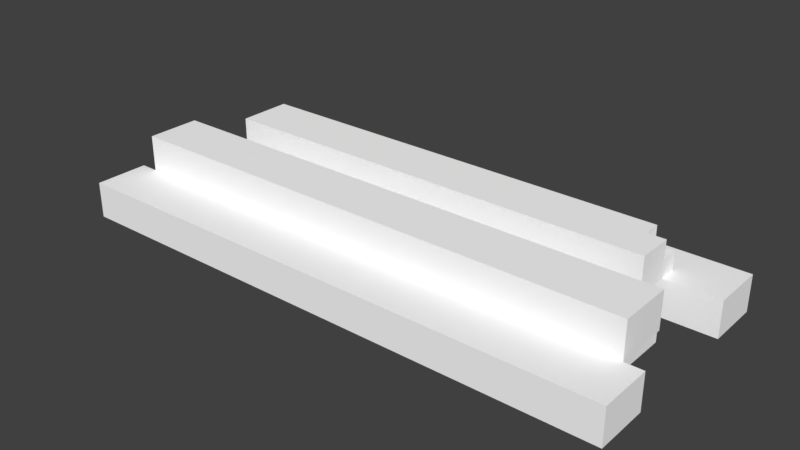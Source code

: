 # Source: Forest_Tree_Trunk.blend  (saved by Blender 2.79.0; exported with 4.5.12 LTS)
import bpy
from mathutils import Matrix  # noqa: F401  (used for matrix-valued properties, if any)

bpy.ops.wm.read_factory_settings(use_empty=True)
scene = bpy.context.scene
scene.name = 'Scene'

# ---- collections
col_collection_1 = bpy.data.collections.new('Collection 1'); scene.collection.children.link(col_collection_1)

# ---- materials (node trees are filled in below, after node groups)
mat_palette_034 = bpy.data.materials.new('palette.034')
mat_palette_034.alpha_threshold = 0.0
mat_palette_034.use_transparent_shadow = False
mat_palette_034.diffuse_color = (1.0, 1.0, 1.0, 1.0)
mat_palette_034.specular_color = (0.0, 0.0, 0.0)
mat_palette_034.roughness = 0.5
mat_palette_034.specular_intensity = 1.0

# ---- material node trees

# ---- world
world_world = bpy.data.worlds.new('World'); scene.world = world_world
world_world.color = (0.05088, 0.05088, 0.05088)
world_world.use_sun_shadow = False
world_world.sun_shadow_jitter_overblur = 0.0
world_world.cycles.sampling_method = 'MANUAL'

# ---- meshes
me_tronco_01 = bpy.data.meshes.new('Tronco_01')
me_tronco_01.from_pydata([(-16.26, -0.9503, 6.833), (-16.26, -1.95, 3.833), (-16.26, -1.95, 6.833), (-16.26, -0.9503, 3.833), (-16.26, 0.04971, 6.833), (-16.26, 0.04971, 3.833), (-15.26, -0.9503, -3.167), (-15.26, -1.95, -6.167), (-15.26, -1.95, -3.167), (-15.26, -0.9503, -6.167), (-15.26, 0.04971, -3.167), (-15.26, 0.04971, -6.167), (-15.26, 1.05, 3.833), (-15.26, 0.04971, 0.8333), (-15.26, 0.04971, 3.833), (-15.26, 1.05, 0.8333), (-15.26, 2.05, 3.833), (-15.26, 2.05, 0.8333), (-14.26, -0.9503, 1.833), (-14.26, -1.95, -1.167), (-14.26, -1.95, 1.833), (-14.26, -0.9503, -1.167), (-14.26, 0.04971, 1.833), (-14.26, 0.04971, 0.8333), (-14.26, 0.04971, -1.167), (-13.26, 1.05, -1.167), (-13.26, 0.04971, -3.167), (-13.26, 0.04971, -1.167), (-13.26, 0.04971, -4.167), (-13.26, 1.05, -4.167), (-13.26, 2.05, -1.167), (-13.26, 2.05, -4.167), (10.74, 1.05, -3.167), (10.74, 1.05, -4.167), (10.74, 2.05, -3.167), (10.74, 2.05, -4.167), (11.74, 0.04971, -1.167), (11.74, 0.04971, -3.167), (11.74, 1.05, -1.167), (11.74, 0.04971, -4.167), (11.74, 1.05, -2.167), (11.74, 1.05, -3.167), (11.74, 1.05, -4.167), (11.74, 2.05, -1.167), (11.74, 2.05, -2.167), (11.74, 2.05, -3.167), (12.74, -1.95, 1.833), (12.74, -1.95, -1.167), (12.74, -0.9503, 1.833), (12.74, -0.9503, -1.167), (12.74, 0.04971, 1.833), (12.74, 0.04971, 0.8333), (12.74, 0.04971, -1.167), (13.74, 0.04971, 3.833), (13.74, 0.04971, 0.8333), (13.74, 1.05, 3.833), (13.74, 1.05, 0.8333), (13.74, 2.05, 3.833), (13.74, 2.05, 0.8333), (14.74, -1.95, 6.833), (14.74, -1.95, 3.833), (14.74, -0.9503, 6.833), (14.74, -0.9503, 3.833), (14.74, -1.95, -3.167), (14.74, -1.95, -6.167), (14.74, -0.9503, -3.167), (14.74, -0.9503, -6.167), (14.74, 0.04971, 6.833), (14.74, 0.04971, 3.833), (14.74, 0.04971, -3.167), (14.74, 0.04971, -6.167), (-15.26, -0.9503, 6.833), (-16.26, -0.9503, 6.833), (-16.26, -1.95, 6.833), (-16.26, 0.04971, 6.833), (-15.26, 0.04971, 6.833), (-8.257, -0.9503, 6.833), (-8.257, 0.04971, 6.833), (-3.257, -0.9503, 6.833), (-3.257, 0.04971, 6.833), (-2.257, -0.9503, 6.833), (-2.257, 0.04971, 6.833), (7.743, -0.9503, 6.833), (7.743, 0.04971, 6.833), (9.743, -0.9503, 6.833), (9.743, 0.04971, 6.833), (14.74, -1.95, 6.833), (14.74, -0.9503, 6.833), (14.74, 0.04971, 6.833), (0.7427, 1.05, 3.833), (-15.26, 1.05, 3.833), (-15.26, 0.04971, 3.833), (-15.26, 2.05, 3.833), (0.7427, 2.05, 3.833), (9.743, 1.05, 3.833), (9.743, 2.05, 3.833), (13.74, 0.04971, 3.833), (13.74, 1.05, 3.833), (13.74, 2.05, 3.833), (-8.257, -1.95, 1.833), (-14.26, -0.9503, 1.833), (-14.26, -1.95, 1.833), (-8.257, -0.9503, 1.833), (-14.26, 0.04971, 1.833), (7.743, -1.95, 1.833), (7.743, -0.9503, 1.833), (12.74, -1.95, 1.833), (12.74, -0.9503, 1.833), (12.74, 0.04971, 1.833), (-5.257, 1.05, -1.167), (-13.26, 1.05, -1.167), (-13.26, 0.04971, -1.167), (-13.26, 2.05, -1.167), (-5.257, 2.05, -1.167), (-1.257, 1.05, -1.167), (-1.257, 2.05, -1.167), (11.74, 0.04971, -1.167), (11.74, 1.05, -1.167), (11.74, 2.05, -1.167), (-13.26, 0.04971, -3.167), (-15.26, 0.04971, -3.167), (-15.26, -0.9503, -3.167), (-12.26, 0.04971, -3.167), (-6.257, -1.95, -3.167), (-15.26, -1.95, -3.167), (-6.257, -0.9503, -3.167), (10.74, -1.95, -3.167), (10.74, -0.9503, -3.167), (10.74, 0.04971, -3.167), (11.74, 0.04971, -3.167), (14.74, -1.95, -3.167), (14.74, -0.9503, -3.167), (14.74, 0.04971, -3.167), (-16.26, -0.9503, 3.833), (-16.26, 0.04971, 3.833), (-15.26, 0.04971, 3.833), (-16.26, -1.95, 3.833), (-12.26, -1.95, 3.833), (-12.26, -0.9503, 3.833), (-3.257, -1.95, 3.833), (-3.257, -0.9503, 3.833), (13.74, 0.04971, 3.833), (14.74, -1.95, 3.833), (14.74, -0.9503, 3.833), (14.74, 0.04971, 3.833), (-15.26, 0.04971, 0.8333), (-15.26, 1.05, 0.8333), (-14.26, 0.04971, 0.8333), (12.74, 0.04971, 0.8333), (13.74, 0.04971, 0.8333), (-15.26, 2.05, 0.8333), (13.74, 1.05, 0.8333), (13.74, 2.05, 0.8333), (-14.26, -0.9503, -1.167), (-14.26, 0.04971, -1.167), (-13.26, 0.04971, -1.167), (-14.26, -1.95, -1.167), (-3.257, -1.95, -1.167), (-3.257, -0.9503, -1.167), (0.7427, -1.95, -1.167), (0.7427, -0.9503, -1.167), (11.74, 0.04971, -1.167), (12.74, -1.95, -1.167), (12.74, -0.9503, -1.167), (12.74, 0.04971, -1.167), (10.74, 1.05, -3.167), (10.74, 2.05, -3.167), (11.74, 1.05, -3.167), (11.74, 2.05, -3.167), (-13.26, 0.04971, -4.167), (-13.26, 1.05, -4.167), (-11.26, 1.05, -4.167), (-13.26, 2.05, -4.167), (-11.26, 2.05, -4.167), (-9.257, 1.05, -4.167), (-9.257, 2.05, -4.167), (7.743, 1.05, -4.167), (7.743, 2.05, -4.167), (9.743, 1.05, -4.167), (9.743, 2.05, -4.167), (10.74, 1.05, -4.167), (10.74, 2.05, -4.167), (11.74, 0.04971, -4.167), (11.74, 1.05, -4.167), (-15.26, -1.95, -6.167), (-15.26, -0.9503, -6.167), (-13.26, -0.9503, -6.167), (-15.26, 0.04971, -6.167), (-13.26, 0.04971, -6.167), (-6.257, -0.9503, -6.167), (-6.257, 0.04971, -6.167), (7.743, -0.9503, -6.167), (7.743, 0.04971, -6.167), (13.74, -0.9503, -6.167), (13.74, 0.04971, -6.167), (14.74, -1.95, -6.167), (14.74, -0.9503, -6.167), (14.74, 0.04971, -6.167), (-15.26, -1.95, 5.833), (14.74, -1.95, 6.833), (-16.26, -1.95, 6.833), (13.74, -1.95, 5.833), (-15.26, -1.95, 4.833), (-12.26, -1.95, 4.833), (-3.257, -1.95, 4.833), (13.74, -1.95, 4.833), (-16.26, -1.95, 3.833), (-12.26, -1.95, 3.833), (-3.257, -1.95, 3.833), (14.74, -1.95, 3.833), (-13.26, -1.95, 0.8333), (-8.257, -1.95, 1.833), (-14.26, -1.95, 1.833), (-8.257, -1.95, 0.8333), (7.743, -1.95, 1.833), (7.743, -1.95, 0.8333), (12.74, -1.95, 1.833), (11.74, -1.95, 0.8333), (-13.26, -1.95, -0.1667), (-3.257, -1.95, -0.1667), (0.7427, -1.95, -0.1667), (11.74, -1.95, -0.1667), (-14.26, -1.95, -1.167), (-3.257, -1.95, -1.167), (0.7427, -1.95, -1.167), (12.74, -1.95, -1.167), (-14.26, -1.95, -4.167), (-6.257, -1.95, -3.167), (-15.26, -1.95, -3.167), (-6.257, -1.95, -4.167), (10.74, -1.95, -3.167), (10.74, -1.95, -4.167), (14.74, -1.95, -3.167), (13.74, -1.95, -4.167), (-14.26, -1.95, -5.167), (13.74, -1.95, -5.167), (-15.26, -1.95, -6.167), (14.74, -1.95, -6.167), (-14.26, 0.04971, 2.833), (13.74, 0.04971, 3.833), (-15.26, 0.04971, 3.833), (12.74, 0.04971, 2.833), (-14.26, 0.04971, 1.833), (12.74, 0.04971, 1.833), (-15.26, 0.04971, 0.8333), (-14.26, 0.04971, 0.8333), (12.74, 0.04971, 0.8333), (13.74, 0.04971, 0.8333), (-12.26, 0.04971, -2.167), (11.74, 0.04971, -1.167), (-13.26, 0.04971, -1.167), (10.74, 0.04971, -2.167), (-13.26, 0.04971, -3.167), (-12.26, 0.04971, -3.167), (10.74, 0.04971, -3.167), (11.74, 0.04971, -3.167), (-16.26, 0.04971, 6.833), (-15.26, 0.04971, 6.833), (-15.26, 0.04971, 5.833), (-8.257, 0.04971, 6.833), (-3.257, 0.04971, 6.833), (-8.257, 0.04971, 5.833), (-2.257, 0.04971, 6.833), (-3.257, 0.04971, 5.833), (7.743, 0.04971, 6.833), (-2.257, 0.04971, 5.833), (9.743, 0.04971, 6.833), (7.743, 0.04971, 5.833), (8.743, 0.04971, 5.833), (14.74, 0.04971, 6.833), (9.743, 0.04971, 5.833), (13.74, 0.04971, 5.833), (8.743, 0.04971, 4.833), (13.74, 0.04971, 4.833), (-16.26, 0.04971, 3.833), (-15.26, 0.04971, 3.833), (13.74, 0.04971, 3.833), (14.74, 0.04971, 3.833), (-14.26, 0.04971, 0.8333), (12.74, 0.04971, 0.8333), (-14.26, 0.04971, -1.167), (-13.26, 0.04971, -1.167), (11.74, 0.04971, -1.167), (12.74, 0.04971, -1.167), (-15.26, 0.04971, -3.167), (-13.26, 0.04971, -3.167), (-13.26, 0.04971, -4.167), (11.74, 0.04971, -3.167), (14.74, 0.04971, -3.167), (11.74, 0.04971, -4.167), (-13.26, 0.04971, -5.167), (-6.257, 0.04971, -5.167), (7.743, 0.04971, -5.167), (13.74, 0.04971, -5.167), (-15.26, 0.04971, -6.167), (-13.26, 0.04971, -6.167), (-6.257, 0.04971, -6.167), (7.743, 0.04971, -6.167), (13.74, 0.04971, -6.167), (14.74, 0.04971, -6.167), (10.74, 1.05, -3.167), (11.74, 1.05, -3.167), (10.74, 1.05, -4.167), (11.74, 1.05, -4.167), (-15.26, 2.05, 3.833), (0.7427, 2.05, 3.833), (-12.26, 2.05, 2.833), (-6.257, 2.05, 2.833), (-1.257, 2.05, 2.833), (9.743, 2.05, 3.833), (0.7427, 2.05, 2.833), (13.74, 2.05, 3.833), (9.743, 2.05, 2.833), (-12.26, 2.05, 1.833), (-6.257, 2.05, 1.833), (-1.257, 2.05, 1.833), (0.7427, 2.05, 1.833), (-15.26, 2.05, 0.8333), (13.74, 2.05, 0.8333), (-13.26, 2.05, -1.167), (-5.257, 2.05, -1.167), (-5.257, 2.05, -2.167), (-1.257, 2.05, -1.167), (11.74, 2.05, -1.167), (-1.257, 2.05, -2.167), (0.7427, 2.05, -2.167), (9.743, 2.05, -2.167), (11.74, 2.05, -2.167), (-11.26, 2.05, -3.167), (-9.257, 2.05, -3.167), (-1.257, 2.05, -3.167), (0.7427, 2.05, -3.167), (7.743, 2.05, -3.167), (9.743, 2.05, -3.167), (10.74, 2.05, -3.167), (11.74, 2.05, -3.167), (-13.26, 2.05, -4.167), (-11.26, 2.05, -4.167), (-9.257, 2.05, -4.167), (7.743, 2.05, -4.167), (9.743, 2.05, -4.167), (10.74, 2.05, -4.167)], [], [(0, 1, 2), (3, 1, 0), (4, 3, 0), (5, 3, 4), (6, 7, 8), (9, 7, 6), (10, 9, 6), (11, 9, 10), (12, 13, 14), (15, 13, 12), (16, 15, 12), (17, 15, 16), (18, 19, 20), (21, 19, 18), (22, 21, 18), (23, 21, 22), (24, 21, 23), (25, 26, 27), (25, 28, 26), (29, 28, 25), (30, 29, 25), (31, 29, 30), (32, 33, 34), (34, 33, 35), (36, 37, 38), (37, 39, 38), (38, 39, 40), (40, 39, 41), (41, 39, 42), (38, 40, 43), (40, 41, 44), (43, 40, 44), (44, 41, 45), (46, 47, 48), (48, 47, 49), (48, 49, 50), (50, 49, 51), (51, 49, 52), (53, 54, 55), (55, 54, 56), (55, 56, 57), (57, 56, 58), (59, 60, 61), (61, 60, 62), (63, 64, 65), (65, 64, 66), (61, 62, 67), (67, 62, 68), (65, 66, 69), (69, 66, 70), (71, 72, 73), (71, 74, 72), (75, 74, 71), (76, 71, 73), (76, 75, 71), (77, 75, 76), (78, 76, 73), (78, 77, 76), (79, 77, 78), (80, 78, 73), (80, 79, 78), (81, 79, 80), (82, 80, 73), (82, 81, 80), (83, 81, 82), (84, 82, 73), (84, 83, 82), (85, 83, 84), (86, 84, 73), (87, 85, 84), (87, 84, 86), (88, 85, 87), (89, 90, 91), (89, 92, 90), (93, 92, 89), (94, 89, 91), (94, 93, 89), (95, 93, 94), (96, 94, 91), (97, 95, 94), (97, 94, 96), (98, 95, 97), (99, 100, 101), (102, 103, 100), (102, 100, 99), (104, 102, 99), (105, 103, 102), (105, 102, 104), (106, 105, 104), (107, 103, 105), (107, 105, 106), (108, 103, 107), (109, 110, 111), (109, 112, 110), (113, 112, 109), (114, 109, 111), (114, 113, 109), (115, 113, 114), (116, 114, 111), (117, 115, 114), (117, 114, 116), (118, 115, 117), (119, 120, 121), (122, 119, 121), (123, 121, 124), (125, 122, 121), (125, 121, 123), (126, 125, 123), (127, 122, 125), (127, 125, 126), (128, 122, 127), (129, 128, 127), (130, 127, 126), (131, 129, 127), (131, 127, 130), (132, 129, 131), (133, 134, 135), (136, 133, 137), (133, 135, 138), (137, 133, 138), (137, 138, 139), (138, 135, 140), (139, 138, 140), (140, 135, 141), (139, 140, 142), (140, 141, 143), (142, 140, 143), (143, 141, 144), (145, 146, 147), (147, 146, 148), (148, 146, 149), (146, 150, 151), (149, 146, 151), (151, 150, 152), (153, 154, 155), (156, 153, 157), (153, 155, 158), (157, 153, 158), (157, 158, 159), (158, 155, 160), (159, 158, 160), (160, 155, 161), (159, 160, 162), (160, 161, 163), (162, 160, 163), (163, 161, 164), (165, 166, 167), (167, 166, 168), (169, 170, 171), (170, 172, 171), (171, 172, 173), (169, 171, 174), (171, 173, 174), (174, 173, 175), (169, 174, 176), (174, 175, 176), (176, 175, 177), (169, 176, 178), (176, 177, 178), (178, 177, 179), (169, 178, 180), (178, 179, 180), (180, 179, 181), (169, 180, 182), (182, 180, 183), (184, 185, 186), (185, 187, 186), (186, 187, 188), (184, 186, 189), (186, 188, 189), (189, 188, 190), (184, 189, 191), (189, 190, 191), (191, 190, 192), (184, 191, 193), (191, 192, 193), (193, 192, 194), (184, 193, 195), (193, 194, 196), (195, 193, 196), (196, 194, 197), (198, 199, 200), (201, 199, 198), (202, 198, 200), (202, 201, 198), (203, 201, 202), (204, 201, 203), (205, 199, 201), (205, 201, 204), (206, 202, 200), (206, 203, 202), (207, 204, 203), (207, 203, 206), (208, 205, 204), (208, 204, 207), (209, 199, 205), (209, 205, 208), (210, 211, 212), (213, 214, 211), (213, 211, 210), (215, 216, 214), (215, 214, 213), (217, 216, 215), (218, 213, 210), (218, 210, 212), (218, 217, 215), (218, 215, 213), (219, 217, 218), (220, 217, 219), (221, 216, 217), (221, 217, 220), (222, 218, 212), (222, 219, 218), (223, 220, 219), (223, 219, 222), (224, 221, 220), (224, 220, 223), (225, 216, 221), (225, 221, 224), (226, 227, 228), (229, 230, 227), (229, 227, 226), (231, 232, 230), (231, 230, 229), (233, 232, 231), (234, 226, 228), (234, 229, 226), (234, 233, 231), (234, 231, 229), (235, 232, 233), (235, 233, 234), (236, 234, 228), (236, 235, 234), (237, 232, 235), (237, 235, 236), (238, 239, 240), (241, 239, 238), (242, 238, 240), (242, 241, 238), (243, 239, 241), (243, 241, 242), (244, 242, 240), (245, 242, 244), (246, 239, 243), (247, 239, 246), (248, 249, 250), (251, 249, 248), (252, 248, 250), (253, 251, 248), (253, 248, 252), (254, 249, 251), (254, 251, 253), (255, 249, 254), (256, 257, 258), (257, 259, 258), (259, 260, 261), (258, 259, 261), (260, 262, 263), (261, 260, 263), (262, 264, 265), (263, 262, 265), (264, 266, 267), (265, 264, 267), (267, 266, 268), (266, 269, 270), (268, 266, 270), (270, 269, 271), (267, 268, 272), (263, 265, 272), (270, 271, 272), (268, 270, 272), (265, 267, 272), (261, 263, 272), (258, 261, 272), (271, 269, 273), (272, 271, 273), (258, 272, 274), (256, 258, 274), (272, 273, 274), (274, 273, 275), (273, 269, 276), (275, 273, 276), (276, 269, 277), (278, 279, 280), (280, 279, 281), (281, 279, 282), (282, 279, 283), (284, 285, 286), (287, 288, 289), (284, 286, 290), (286, 289, 290), (290, 289, 291), (291, 289, 292), (289, 288, 293), (292, 289, 293), (284, 290, 294), (290, 291, 295), (294, 290, 295), (291, 292, 296), (295, 291, 296), (292, 293, 297), (296, 292, 297), (293, 288, 298), (297, 293, 298), (298, 288, 299), (300, 301, 302), (302, 301, 303), (304, 305, 306), (306, 305, 307), (307, 305, 308), (305, 309, 310), (308, 305, 310), (309, 311, 312), (310, 309, 312), (304, 306, 313), (306, 307, 313), (307, 308, 314), (313, 307, 314), (308, 310, 315), (314, 308, 315), (310, 312, 316), (315, 310, 316), (313, 314, 317), (304, 313, 317), (315, 316, 317), (314, 315, 317), (316, 312, 318), (317, 316, 318), (312, 311, 318), (319, 320, 321), (320, 322, 321), (322, 323, 324), (321, 322, 324), (324, 323, 325), (325, 323, 326), (326, 323, 327), (319, 321, 328), (321, 324, 328), (328, 324, 329), (324, 325, 330), (329, 324, 330), (325, 326, 331), (330, 325, 331), (331, 326, 332), (326, 327, 333), (332, 326, 333), (333, 327, 334), (334, 327, 335), (319, 328, 336), (328, 329, 337), (336, 328, 337), (331, 332, 338), (337, 329, 338), (329, 330, 338), (330, 331, 338), (332, 333, 339), (338, 332, 339), (333, 334, 340), (339, 333, 340), (340, 334, 341)])
me_tronco_01.polygons.foreach_set('use_smooth', [True] * 360)
_uv = me_tronco_01.uv_layers.new(name='UVMap')
_uv.uv.foreach_set('vector', [0.7754, 0.5, 0.7754, 0.5, 0.7754, 0.5, 0.7754, 0.5, 0.7754, 0.5, 0.7754, 0.5, 0.7715, 0.5, 0.7715, 0.5, 0.7715, 0.5, 0.7715, 0.5, 0.7715, 0.5, 0.7715, 0.5, 0.7754, 0.5, 0.7754, 0.5, 0.7754, 0.5, 0.7754, 0.5, 0.7754, 0.5, 0.7754, 0.5, 0.7715, 0.5, 0.7715, 0.5, 0.7715, 0.5, 0.7715, 0.5, 0.7715, 0.5, 0.7715, 0.5, 0.7754, 0.5, 0.7754, 0.5, 0.7754, 0.5, 0.7754, 0.5, 0.7754, 0.5, 0.7754, 0.5, 0.7715, 0.5, 0.7715, 0.5, 0.7715, 0.5, 0.7715, 0.5, 0.7715, 0.5, 0.7715, 0.5, 0.7754, 0.5, 0.7754, 0.5, 0.7754, 0.5, 0.7754, 0.5, 0.7754, 0.5, 0.7754, 0.5, 0.7715, 0.5, 0.7715, 0.5, 0.7715, 0.5, 0.7715, 0.5, 0.7715, 0.5, 0.7715, 0.5, 0.7715, 0.5, 0.7715, 0.5, 0.7715, 0.5, 0.7754, 0.5, 0.7754, 0.5, 0.7754, 0.5, 0.7754, 0.5, 0.7754, 0.5, 0.7754, 0.5, 0.7754, 0.5, 0.7754, 0.5, 0.7754, 0.5, 0.7715, 0.5, 0.7715, 0.5, 0.7715, 0.5, 0.7715, 0.5, 0.7715, 0.5, 0.7715, 0.5, 0.7715, 0.5, 0.7715, 0.5, 0.7715, 0.5, 0.7715, 0.5, 0.7715, 0.5, 0.7715, 0.5, 0.7754, 0.5, 0.7754, 0.5, 0.7754, 0.5, 0.7754, 0.5, 0.7754, 0.5, 0.7754, 0.5, 0.7754, 0.5, 0.7754, 0.5, 0.7754, 0.5, 0.7754, 0.5, 0.7754, 0.5, 0.7754, 0.5, 0.7754, 0.5, 0.7754, 0.5, 0.7754, 0.5, 0.7715, 0.5, 0.7715, 0.5, 0.7715, 0.5, 0.7676, 0.5, 0.7676, 0.5, 0.7676, 0.5, 0.7715, 0.5, 0.7715, 0.5, 0.7715, 0.5, 0.7676, 0.5, 0.7676, 0.5, 0.7676, 0.5, 0.7754, 0.5, 0.7754, 0.5, 0.7754, 0.5, 0.7754, 0.5, 0.7754, 0.5, 0.7754, 0.5, 0.7715, 0.5, 0.7715, 0.5, 0.7715, 0.5, 0.7715, 0.5, 0.7715, 0.5, 0.7715, 0.5, 0.7715, 0.5, 0.7715, 0.5, 0.7715, 0.5, 0.7754, 0.5, 0.7754, 0.5, 0.7754, 0.5, 0.7754, 0.5, 0.7754, 0.5, 0.7754, 0.5, 0.7715, 0.5, 0.7715, 0.5, 0.7715, 0.5, 0.7715, 0.5, 0.7715, 0.5, 0.7715, 0.5, 0.7754, 0.5, 0.7754, 0.5, 0.7754, 0.5, 0.7754, 0.5, 0.7754, 0.5, 0.7754, 0.5, 0.7754, 0.5, 0.7754, 0.5, 0.7754, 0.5, 0.7754, 0.5, 0.7754, 0.5, 0.7754, 0.5, 0.7715, 0.5, 0.7715, 0.5, 0.7715, 0.5, 0.7715, 0.5, 0.7715, 0.5, 0.7715, 0.5, 0.7715, 0.5, 0.7715, 0.5, 0.7715, 0.5, 0.7715, 0.5, 0.7715, 0.5, 0.7715, 0.5, 0.7754, 0.5, 0.7754, 0.5, 0.7754, 0.5, 0.7715, 0.5, 0.7715, 0.5, 0.7715, 0.5, 0.7715, 0.5, 0.7715, 0.5, 0.7715, 0.5, 0.7754, 0.5, 0.7754, 0.5, 0.7754, 0.5, 0.7676, 0.5, 0.7676, 0.5, 0.7676, 0.5, 0.7676, 0.5, 0.7676, 0.5, 0.7676, 0.5, 0.7754, 0.5, 0.7754, 0.5, 0.7754, 0.5, 0.7715, 0.5, 0.7715, 0.5, 0.7715, 0.5, 0.7715, 0.5, 0.7715, 0.5, 0.7715, 0.5, 0.7754, 0.5, 0.7754, 0.5, 0.7754, 0.5, 0.7676, 0.5, 0.7676, 0.5, 0.7676, 0.5, 0.7676, 0.5, 0.7676, 0.5, 0.7676, 0.5, 0.7754, 0.5, 0.7754, 0.5, 0.7754, 0.5, 0.7715, 0.5, 0.7715, 0.5, 0.7715, 0.5, 0.7715, 0.5, 0.7715, 0.5, 0.7715, 0.5, 0.7754, 0.5, 0.7754, 0.5, 0.7754, 0.5, 0.7676, 0.5, 0.7676, 0.5, 0.7676, 0.5, 0.7676, 0.5, 0.7676, 0.5, 0.7676, 0.5, 0.7754, 0.5, 0.7754, 0.5, 0.7754, 0.5, 0.7715, 0.5, 0.7715, 0.5, 0.7715, 0.5, 0.7754, 0.5, 0.7754, 0.5, 0.7754, 0.5, 0.7715, 0.5, 0.7715, 0.5, 0.7715, 0.5, 0.7754, 0.5, 0.7754, 0.5, 0.7754, 0.5, 0.7715, 0.5, 0.7715, 0.5, 0.7715, 0.5, 0.7715, 0.5, 0.7715, 0.5, 0.7715, 0.5, 0.7754, 0.5, 0.7754, 0.5, 0.7754, 0.5, 0.7676, 0.5, 0.7676, 0.5, 0.7676, 0.5, 0.7676, 0.5, 0.7676, 0.5, 0.7676, 0.5, 0.7754, 0.5, 0.7754, 0.5, 0.7754, 0.5, 0.7715, 0.5, 0.7715, 0.5, 0.7715, 0.5, 0.7754, 0.5, 0.7754, 0.5, 0.7754, 0.5, 0.7715, 0.5, 0.7715, 0.5, 0.7715, 0.5, 0.7754, 0.5, 0.7754, 0.5, 0.7754, 0.5, 0.7715, 0.5, 0.7715, 0.5, 0.7715, 0.5, 0.7754, 0.5, 0.7754, 0.5, 0.7754, 0.5, 0.7715, 0.5, 0.7715, 0.5, 0.7715, 0.5, 0.7715, 0.5, 0.7715, 0.5, 0.7715, 0.5, 0.7715, 0.5, 0.7715, 0.5, 0.7715, 0.5, 0.7754, 0.5, 0.7754, 0.5, 0.7754, 0.5, 0.7715, 0.5, 0.7715, 0.5, 0.7715, 0.5, 0.7754, 0.5, 0.7754, 0.5, 0.7754, 0.5, 0.7715, 0.5, 0.7715, 0.5, 0.7715, 0.5, 0.7754, 0.5, 0.7754, 0.5, 0.7754, 0.5, 0.7715, 0.5, 0.7715, 0.5, 0.7715, 0.5, 0.7715, 0.5, 0.7715, 0.5, 0.7715, 0.5, 0.7754, 0.5, 0.7754, 0.5, 0.7754, 0.5, 0.7676, 0.5, 0.7676, 0.5, 0.7676, 0.5, 0.7676, 0.5, 0.7676, 0.5, 0.7676, 0.5, 0.7754, 0.5, 0.7754, 0.5, 0.7754, 0.5, 0.7715, 0.5, 0.7715, 0.5, 0.7715, 0.5, 0.7754, 0.5, 0.7754, 0.5, 0.7754, 0.5, 0.7715, 0.5, 0.7715, 0.5, 0.7715, 0.5, 0.7715, 0.5, 0.7715, 0.5, 0.7715, 0.5, 0.7715, 0.5, 0.7715, 0.5, 0.7715, 0.5, 0.7754, 0.5, 0.7754, 0.5, 0.7754, 0.5, 0.7715, 0.5, 0.7715, 0.5, 0.7715, 0.5, 0.7754, 0.5, 0.7754, 0.5, 0.7754, 0.5, 0.7715, 0.5, 0.7715, 0.5, 0.7715, 0.5, 0.7715, 0.5, 0.7715, 0.5, 0.7715, 0.5, 0.7715, 0.5, 0.7715, 0.5, 0.7715, 0.5, 0.7715, 0.5, 0.7715, 0.5, 0.7715, 0.5, 0.7715, 0.5, 0.7715, 0.5, 0.7715, 0.5, 0.7754, 0.5, 0.7754, 0.5, 0.7754, 0.5, 0.7715, 0.5, 0.7715, 0.5, 0.7715, 0.5, 0.7754, 0.5, 0.7754, 0.5, 0.7754, 0.5, 0.7715, 0.5, 0.7715, 0.5, 0.7715, 0.5, 0.7715, 0.5, 0.7715, 0.5, 0.7715, 0.5, 0.7754, 0.5, 0.7754, 0.5, 0.7754, 0.5, 0.7715, 0.5, 0.7715, 0.5, 0.7715, 0.5, 0.7754, 0.5, 0.7754, 0.5, 0.7754, 0.5, 0.7715, 0.5, 0.7715, 0.5, 0.7715, 0.5, 0.7715, 0.5, 0.7715, 0.5, 0.7715, 0.5, 0.7715, 0.5, 0.7715, 0.5, 0.7715, 0.5, 0.7715, 0.5, 0.7715, 0.5, 0.7715, 0.5, 0.7754, 0.5, 0.7754, 0.5, 0.7754, 0.5, 0.7715, 0.5, 0.7715, 0.5, 0.7715, 0.5, 0.7754, 0.5, 0.7754, 0.5, 0.7754, 0.5, 0.7715, 0.5, 0.7715, 0.5, 0.7715, 0.5, 0.7754, 0.5, 0.7754, 0.5, 0.7754, 0.5, 0.7754, 0.5, 0.7754, 0.5, 0.7754, 0.5, 0.7754, 0.5, 0.7754, 0.5, 0.7754, 0.5, 0.7715, 0.5, 0.7715, 0.5, 0.7715, 0.5, 0.7754, 0.5, 0.7754, 0.5, 0.7754, 0.5, 0.7715, 0.5, 0.7715, 0.5, 0.7715, 0.5, 0.7715, 0.5, 0.7715, 0.5, 0.7715, 0.5, 0.7754, 0.5, 0.7754, 0.5, 0.7754, 0.5, 0.7715, 0.5, 0.7715, 0.5, 0.7715, 0.5, 0.7754, 0.5, 0.7754, 0.5, 0.7754, 0.5, 0.7715, 0.5, 0.7715, 0.5, 0.7715, 0.5, 0.7715, 0.5, 0.7715, 0.5, 0.7715, 0.5, 0.7715, 0.5, 0.7715, 0.5, 0.7715, 0.5, 0.7715, 0.5, 0.7715, 0.5, 0.7715, 0.5, 0.7754, 0.5, 0.7754, 0.5, 0.7754, 0.5, 0.7715, 0.5, 0.7715, 0.5, 0.7715, 0.5, 0.7754, 0.5, 0.7754, 0.5, 0.7754, 0.5, 0.7715, 0.5, 0.7715, 0.5, 0.7715, 0.5, 0.7676, 0.5, 0.7676, 0.5, 0.7676, 0.5, 0.7676, 0.5, 0.7676, 0.5, 0.7676, 0.5, 0.7754, 0.5, 0.7754, 0.5, 0.7754, 0.5, 0.7715, 0.5, 0.7715, 0.5, 0.7715, 0.5, 0.7715, 0.5, 0.7715, 0.5, 0.7715, 0.5, 0.7754, 0.5, 0.7754, 0.5, 0.7754, 0.5, 0.7676, 0.5, 0.7676, 0.5, 0.7676, 0.5, 0.7676, 0.5, 0.7676, 0.5, 0.7676, 0.5, 0.7754, 0.5, 0.7754, 0.5, 0.7754, 0.5, 0.7715, 0.5, 0.7715, 0.5, 0.7715, 0.5, 0.7715, 0.5, 0.7715, 0.5, 0.7715, 0.5, 0.7754, 0.5, 0.7754, 0.5, 0.7754, 0.5, 0.7676, 0.5, 0.7676, 0.5, 0.7676, 0.5, 0.7676, 0.5, 0.7676, 0.5, 0.7676, 0.5, 0.7754, 0.5, 0.7754, 0.5, 0.7754, 0.5, 0.7715, 0.5, 0.7715, 0.5, 0.7715, 0.5, 0.7715, 0.5, 0.7715, 0.5, 0.7715, 0.5, 0.7754, 0.5, 0.7754, 0.5, 0.7754, 0.5, 0.7754, 0.5, 0.7754, 0.5, 0.7754, 0.5, 0.7754, 0.5, 0.7754, 0.5, 0.7754, 0.5, 0.7715, 0.5, 0.7715, 0.5, 0.7715, 0.5, 0.7715, 0.5, 0.7715, 0.5, 0.7715, 0.5, 0.7754, 0.5, 0.7754, 0.5, 0.7754, 0.5, 0.7676, 0.5, 0.7676, 0.5, 0.7676, 0.5, 0.7676, 0.5, 0.7676, 0.5, 0.7676, 0.5, 0.7754, 0.5, 0.7754, 0.5, 0.7754, 0.5, 0.7715, 0.5, 0.7715, 0.5, 0.7715, 0.5, 0.7715, 0.5, 0.7715, 0.5, 0.7715, 0.5, 0.7754, 0.5, 0.7754, 0.5, 0.7754, 0.5, 0.7676, 0.5, 0.7676, 0.5, 0.7676, 0.5, 0.7676, 0.5, 0.7676, 0.5, 0.7676, 0.5, 0.7754, 0.5, 0.7754, 0.5, 0.7754, 0.5, 0.7715, 0.5, 0.7715, 0.5, 0.7715, 0.5, 0.7754, 0.5, 0.7754, 0.5, 0.7754, 0.5, 0.7715, 0.5, 0.7715, 0.5, 0.7715, 0.5, 0.7754, 0.5, 0.7754, 0.5, 0.7754, 0.5, 0.7754, 0.5, 0.7754, 0.5, 0.7754, 0.5, 0.7754, 0.5, 0.7754, 0.5, 0.7754, 0.5, 0.7715, 0.5, 0.7715, 0.5, 0.7715, 0.5, 0.7715, 0.5, 0.7715, 0.5, 0.7715, 0.5, 0.7715, 0.5, 0.7715, 0.5, 0.7715, 0.5, 0.7754, 0.5, 0.7754, 0.5, 0.7754, 0.5, 0.7715, 0.5, 0.7715, 0.5, 0.7715, 0.5, 0.7754, 0.5, 0.7754, 0.5, 0.7754, 0.5, 0.7754, 0.5, 0.7754, 0.5, 0.7754, 0.5, 0.7715, 0.5, 0.7715, 0.5, 0.7715, 0.5, 0.7754, 0.5, 0.7754, 0.5, 0.7754, 0.5, 0.7754, 0.5, 0.7754, 0.5, 0.7754, 0.5, 0.7715, 0.5, 0.7715, 0.5, 0.7715, 0.5, 0.7754, 0.5, 0.7754, 0.5, 0.7754, 0.5, 0.7754, 0.5, 0.7754, 0.5, 0.7754, 0.5, 0.7754, 0.5, 0.7754, 0.5, 0.7754, 0.5, 0.7715, 0.5, 0.7715, 0.5, 0.7715, 0.5, 0.7754, 0.5, 0.7754, 0.5, 0.7754, 0.5, 0.7754, 0.5, 0.7754, 0.5, 0.7754, 0.5, 0.7715, 0.5, 0.7715, 0.5, 0.7715, 0.5, 0.7754, 0.5, 0.7754, 0.5, 0.7754, 0.5, 0.7715, 0.5, 0.7715, 0.5, 0.7715, 0.5, 0.7754, 0.5, 0.7754, 0.5, 0.7754, 0.5, 0.7715, 0.5, 0.7715, 0.5, 0.7715, 0.5, 0.7715, 0.5, 0.7715, 0.5, 0.7715, 0.5, 0.7715, 0.5, 0.7715, 0.5, 0.7715, 0.5, 0.7715, 0.5, 0.7715, 0.5, 0.7715, 0.5, 0.7754, 0.5, 0.7754, 0.5, 0.7754, 0.5, 0.7715, 0.5, 0.7715, 0.5, 0.7715, 0.5, 0.7754, 0.5, 0.7754, 0.5, 0.7754, 0.5, 0.7754, 0.5, 0.7754, 0.5, 0.7754, 0.5, 0.7715, 0.5, 0.7715, 0.5, 0.7715, 0.5, 0.7754, 0.5, 0.7754, 0.5, 0.7754, 0.5, 0.7754, 0.5, 0.7754, 0.5, 0.7754, 0.5, 0.7715, 0.5, 0.7715, 0.5, 0.7715, 0.5, 0.7754, 0.5, 0.7754, 0.5, 0.7754, 0.5, 0.7754, 0.5, 0.7754, 0.5, 0.7754, 0.5, 0.7754, 0.5, 0.7754, 0.5, 0.7754, 0.5, 0.7715, 0.5, 0.7715, 0.5, 0.7715, 0.5, 0.7754, 0.5, 0.7754, 0.5, 0.7754, 0.5, 0.7754, 0.5, 0.7754, 0.5, 0.7754, 0.5, 0.7715, 0.5, 0.7715, 0.5, 0.7715, 0.5, 0.7754, 0.5, 0.7754, 0.5, 0.7754, 0.5, 0.7754, 0.5, 0.7754, 0.5, 0.7754, 0.5, 0.7715, 0.5, 0.7715, 0.5, 0.7715, 0.5, 0.7715, 0.5, 0.7715, 0.5, 0.7715, 0.5, 0.7715, 0.5, 0.7715, 0.5, 0.7715, 0.5, 0.7754, 0.5, 0.7754, 0.5, 0.7754, 0.5, 0.7715, 0.5, 0.7715, 0.5, 0.7715, 0.5, 0.7754, 0.5, 0.7754, 0.5, 0.7754, 0.5, 0.7754, 0.5, 0.7754, 0.5, 0.7754, 0.5, 0.7754, 0.5, 0.7754, 0.5, 0.7754, 0.5, 0.7754, 0.5, 0.7754, 0.5, 0.7754, 0.5, 0.7754, 0.5, 0.7754, 0.5, 0.7754, 0.5, 0.7754, 0.5, 0.7754, 0.5, 0.7754, 0.5, 0.7754, 0.5, 0.7754, 0.5, 0.7754, 0.5, 0.7715, 0.5, 0.7715, 0.5, 0.7715, 0.5, 0.7754, 0.5, 0.7754, 0.5, 0.7754, 0.5, 0.7715, 0.5, 0.7715, 0.5, 0.7715, 0.5, 0.7754, 0.5, 0.7754, 0.5, 0.7754, 0.5, 0.7754, 0.5, 0.7754, 0.5, 0.7754, 0.5, 0.7754, 0.5, 0.7754, 0.5, 0.7754, 0.5, 0.7754, 0.5, 0.7754, 0.5, 0.7754, 0.5, 0.7754, 0.5, 0.7754, 0.5, 0.7754, 0.5, 0.7754, 0.5, 0.7754, 0.5, 0.7754, 0.5, 0.7754, 0.5, 0.7754, 0.5, 0.7754, 0.5, 0.7715, 0.5, 0.7715, 0.5, 0.7715, 0.5, 0.7754, 0.5, 0.7754, 0.5, 0.7754, 0.5, 0.7754, 0.5, 0.7754, 0.5, 0.7754, 0.5, 0.7715, 0.5, 0.7715, 0.5, 0.7715, 0.5, 0.7754, 0.5, 0.7754, 0.5, 0.7754, 0.5, 0.7715, 0.5, 0.7715, 0.5, 0.7715, 0.5, 0.7676, 0.5, 0.7676, 0.5, 0.7676, 0.5, 0.7715, 0.5, 0.7715, 0.5, 0.7715, 0.5, 0.7676, 0.5, 0.7676, 0.5, 0.7676, 0.5, 0.7676, 0.5, 0.7676, 0.5, 0.7676, 0.5, 0.7715, 0.5, 0.7715, 0.5, 0.7715, 0.5, 0.7715, 0.5, 0.7715, 0.5, 0.7715, 0.5, 0.7676, 0.5, 0.7676, 0.5, 0.7676, 0.5, 0.7676, 0.5, 0.7676, 0.5, 0.7676, 0.5, 0.7715, 0.5, 0.7715, 0.5, 0.7715, 0.5, 0.7676, 0.5, 0.7676, 0.5, 0.7676, 0.5, 0.7715, 0.5, 0.7715, 0.5, 0.7715, 0.5, 0.7676, 0.5, 0.7676, 0.5, 0.7676, 0.5, 0.7715, 0.5, 0.7715, 0.5, 0.7715, 0.5, 0.7715, 0.5, 0.7715, 0.5, 0.7715, 0.5, 0.7715, 0.5, 0.7715, 0.5, 0.7715, 0.5, 0.7676, 0.5, 0.7676, 0.5, 0.7676, 0.5, 0.7676, 0.5, 0.7676, 0.5, 0.7676, 0.5, 0.7715, 0.5, 0.7715, 0.5, 0.7715, 0.5, 0.7715, 0.5, 0.7715, 0.5, 0.7715, 0.5, 0.7715, 0.5, 0.7715, 0.5, 0.7715, 0.5, 0.7715, 0.5, 0.7715, 0.5, 0.7715, 0.5, 0.7676, 0.5, 0.7676, 0.5, 0.7676, 0.5, 0.7715, 0.5, 0.7715, 0.5, 0.7715, 0.5, 0.7715, 0.5, 0.7715, 0.5, 0.7715, 0.5, 0.7715, 0.5, 0.7715, 0.5, 0.7715, 0.5, 0.7715, 0.5, 0.7715, 0.5, 0.7715, 0.5, 0.7715, 0.5, 0.7715, 0.5, 0.7715, 0.5, 0.7715, 0.5, 0.7715, 0.5, 0.7715, 0.5, 0.7715, 0.5, 0.7715, 0.5, 0.7715, 0.5, 0.7715, 0.5, 0.7715, 0.5, 0.7715, 0.5, 0.7715, 0.5, 0.7715, 0.5, 0.7715, 0.5, 0.7715, 0.5, 0.7715, 0.5, 0.7715, 0.5, 0.7715, 0.5, 0.7715, 0.5, 0.7715, 0.5, 0.7715, 0.5, 0.7715, 0.5, 0.7715, 0.5, 0.7715, 0.5, 0.7715, 0.5, 0.7715, 0.5, 0.7715, 0.5, 0.7715, 0.5, 0.7715, 0.5, 0.7715, 0.5, 0.7715, 0.5, 0.7715, 0.5, 0.7715, 0.5, 0.7715, 0.5, 0.7715, 0.5, 0.7715, 0.5, 0.7715, 0.5, 0.7715, 0.5, 0.7715, 0.5, 0.7715, 0.5, 0.7715, 0.5, 0.7715, 0.5, 0.7715, 0.5, 0.7715, 0.5, 0.7715, 0.5, 0.7715, 0.5, 0.7715, 0.5, 0.7676, 0.5, 0.7676, 0.5, 0.7676, 0.5, 0.7715, 0.5, 0.7715, 0.5, 0.7715, 0.5, 0.7715, 0.5, 0.7715, 0.5, 0.7715, 0.5, 0.7676, 0.5, 0.7676, 0.5, 0.7676, 0.5, 0.7676, 0.5, 0.7676, 0.5, 0.7676, 0.5, 0.7715, 0.5, 0.7715, 0.5, 0.7715, 0.5, 0.7715, 0.5, 0.7715, 0.5, 0.7715, 0.5, 0.7676, 0.5, 0.7676, 0.5, 0.7676, 0.5, 0.7715, 0.5, 0.7715, 0.5, 0.7715, 0.5, 0.7754, 0.5, 0.7754, 0.5, 0.7754, 0.5, 0.7754, 0.5, 0.7754, 0.5, 0.7754, 0.5, 0.7715, 0.5, 0.7715, 0.5, 0.7715, 0.5, 0.7715, 0.5, 0.7715, 0.5, 0.7715, 0.5, 0.7715, 0.5, 0.7715, 0.5, 0.7715, 0.5, 0.7676, 0.5, 0.7676, 0.5, 0.7676, 0.5, 0.7715, 0.5, 0.7715, 0.5, 0.7715, 0.5, 0.7715, 0.5, 0.7715, 0.5, 0.7715, 0.5, 0.7676, 0.5, 0.7676, 0.5, 0.7676, 0.5, 0.7715, 0.5, 0.7715, 0.5, 0.7715, 0.5, 0.7676, 0.5, 0.7676, 0.5, 0.7676, 0.5, 0.7715, 0.5, 0.7715, 0.5, 0.7715, 0.5, 0.7676, 0.5, 0.7676, 0.5, 0.7676, 0.5, 0.7676, 0.5, 0.7676, 0.5, 0.7676, 0.5, 0.7715, 0.5, 0.7715, 0.5, 0.7715, 0.5, 0.7715, 0.5, 0.7715, 0.5, 0.7715, 0.5, 0.7676, 0.5, 0.7676, 0.5, 0.7676, 0.5, 0.7715, 0.5, 0.7715, 0.5, 0.7715, 0.5, 0.7715, 0.5, 0.7715, 0.5, 0.7715, 0.5, 0.7715, 0.5, 0.7715, 0.5, 0.7715, 0.5, 0.7715, 0.5, 0.7715, 0.5, 0.7715, 0.5, 0.7715, 0.5, 0.7715, 0.5, 0.7715, 0.5, 0.7715, 0.5, 0.7715, 0.5, 0.7715, 0.5, 0.7715, 0.5, 0.7715, 0.5, 0.7715, 0.5, 0.7715, 0.5, 0.7715, 0.5, 0.7715, 0.5, 0.7676, 0.5, 0.7676, 0.5, 0.7676, 0.5, 0.7715, 0.5, 0.7715, 0.5, 0.7715, 0.5, 0.7676, 0.5, 0.7676, 0.5, 0.7676, 0.5, 0.7715, 0.5, 0.7715, 0.5, 0.7715, 0.5, 0.7715, 0.5, 0.7715, 0.5, 0.7715, 0.5, 0.7715, 0.5, 0.7715, 0.5, 0.7715, 0.5, 0.7715, 0.5, 0.7715, 0.5, 0.7715, 0.5, 0.7715, 0.5, 0.7715, 0.5, 0.7715, 0.5, 0.7715, 0.5, 0.7715, 0.5, 0.7715, 0.5, 0.7676, 0.5, 0.7676, 0.5, 0.7676, 0.5, 0.7715, 0.5, 0.7715, 0.5, 0.7715, 0.5, 0.7715, 0.5, 0.7715, 0.5, 0.7715, 0.5, 0.7676, 0.5, 0.7676, 0.5, 0.7676, 0.5, 0.7715, 0.5, 0.7715, 0.5, 0.7715, 0.5, 0.7676, 0.5, 0.7676, 0.5, 0.7676, 0.5, 0.7715, 0.5, 0.7715, 0.5, 0.7715, 0.5, 0.7676, 0.5, 0.7676, 0.5, 0.7676, 0.5, 0.7676, 0.5, 0.7676, 0.5, 0.7676, 0.5, 0.7715, 0.5, 0.7715, 0.5, 0.7715, 0.5, 0.7676, 0.5, 0.7676, 0.5, 0.7676, 0.5, 0.7715, 0.5, 0.7715, 0.5, 0.7715, 0.5, 0.7715, 0.5, 0.7715, 0.5, 0.7715, 0.5, 0.7676, 0.5, 0.7676, 0.5, 0.7676, 0.5, 0.7715, 0.5, 0.7715, 0.5, 0.7715, 0.5, 0.7715, 0.5, 0.7715, 0.5, 0.7715, 0.5, 0.7676, 0.5, 0.7676, 0.5, 0.7676, 0.5, 0.7715, 0.5, 0.7715, 0.5, 0.7715, 0.5, 0.7715, 0.5, 0.7715, 0.5, 0.7715, 0.5, 0.7676, 0.5, 0.7676, 0.5, 0.7676, 0.5, 0.7715, 0.5, 0.7715, 0.5, 0.7715, 0.5])
me_tronco_01.materials.append(mat_palette_034)
me_tronco_01.use_remesh_preserve_volume = False
me_tronco_01.use_remesh_preserve_attributes = False
me_tronco_01.use_mirror_vertex_groups = False
me_tronco_01.update()
me_tronco_01.normals_split_custom_set([tuple(v) for v in zip(*[iter([-1.0, 0.0, 0.0, -1.0, 0.0, 0.0, -1.0, 0.0, 0.0, -1.0, 0.0, 0.0, -1.0, 0.0, 0.0, -1.0, 0.0, 0.0, -1.0, 0.0, 0.0, -1.0, 0.0, 0.0, -1.0, 0.0, 0.0, -1.0, 0.0, 0.0, -1.0, 0.0, 0.0, -1.0, 0.0, 0.0, -1.0, 0.0, 0.0, -1.0, 0.0, 0.0, -1.0, 0.0, 0.0, -1.0, 0.0, 0.0, -1.0, 0.0, 0.0, -1.0, 0.0, 0.0, -1.0, 0.0, 0.0, -1.0, 0.0, 0.0, -1.0, 0.0, 0.0, -1.0, 0.0, 0.0, -1.0, 0.0, 0.0, -1.0, 0.0, 0.0, -1.0, 0.0, 0.0, -1.0, 0.0, 0.0, -1.0, 0.0, 0.0, -1.0, 0.0, 0.0, -1.0, 0.0, 0.0, -1.0, 0.0, 0.0, -1.0, 0.0, 0.0, -1.0, 0.0, 0.0, -1.0, 0.0, 0.0, -1.0, 0.0, 0.0, -1.0, 0.0, 0.0, -1.0, 0.0, 0.0, -1.0, 0.0, 0.0, -1.0, 0.0, 0.0, -1.0, 0.0, 0.0, -1.0, 0.0, 0.0, -1.0, 0.0, 0.0, -1.0, 0.0, 0.0, -1.0, 0.0, 0.0, -1.0, 0.0, 0.0, -1.0, 0.0, 0.0, -1.0, 0.0, 0.0, -1.0, 0.0, 0.0, -1.0, 0.0, 0.0, -1.0, 0.0, 0.0, -1.0, 0.0, 0.0, -1.0, 0.0, 0.0, -1.0, -8.613e-08, 0.0, -1.0, -1.626e-06, 0.0, -1.0, 0.0, 0.0, -1.0, -8.613e-08, 0.0, -1.0, -3.907e-07, 0.0, -1.0, -1.626e-06, 0.0, -1.0, 0.0, 0.0, -1.0, -3.907e-07, 0.0, -1.0, -8.613e-08, 0.0, -1.0, 0.0, 0.0, -1.0, 0.0, 0.0, -1.0, -8.613e-08, 0.0, -1.0, 0.0, 0.0, -1.0, 0.0, 0.0, -1.0, 0.0, 0.0, 1.0, 0.0, 0.0, 1.0, 0.0, 0.0, 1.0, 0.0, 0.0, 1.0, 0.0, 0.0, 1.0, 0.0, 0.0, 1.0, 0.0, 0.0, 1.0, 0.0, 0.0, 1.0, 0.0, 0.0, 1.0, -3.907e-07, 0.0, 1.0, 0.0, 0.0, 1.0, -3.445e-07, 0.0, 1.0, -3.907e-07, 0.0, 1.0, -3.907e-07, 0.0, 1.0, -3.445e-07, 0.0, 1.0, -1.626e-06, 0.0, 1.0, -1.626e-06, 0.0, 1.0, -3.445e-07, 0.0, 1.0, 0.0, 0.0, 1.0, 0.0, 0.0, 1.0, -3.445e-07, 0.0, 1.0, 0.0, 0.0, 1.0, -3.907e-07, 0.0, 1.0, -1.626e-06, 0.0, 1.0, 0.0, 0.0, 1.0, -1.626e-06, 0.0, 1.0, 0.0, 0.0, 1.0, 0.0, 0.0, 1.0, 0.0, 0.0, 1.0, -1.626e-06, 0.0, 1.0, 0.0, 0.0, 1.0, 0.0, 0.0, 1.0, 0.0, 0.0, 1.0, 0.0, 0.0, 1.0, 0.0, 0.0, 1.0, 0.0, 0.0, 1.0, 0.0, 0.0, 1.0, 0.0, 0.0, 1.0, 0.0, 0.0, 1.0, -1.723e-07, 0.0, 1.0, 0.0, 0.0, 1.0, -1.723e-07, 0.0, 1.0, -7.813e-07, 0.0, 1.0, -7.813e-07, 0.0, 1.0, -1.723e-07, 0.0, 1.0, -3.252e-06, 0.0, 1.0, -3.252e-06, 0.0, 1.0, -1.723e-07, 0.0, 1.0, 0.0, 0.0, 1.0, 0.0, 0.0, 1.0, 0.0, 0.0, 1.0, 0.0, 0.0, 1.0, 0.0, 0.0, 1.0, 0.0, 0.0, 1.0, 0.0, 0.0, 1.0, 0.0, 0.0, 1.0, 0.0, 0.0, 1.0, 0.0, 0.0, 1.0, 0.0, 0.0, 1.0, 0.0, 0.0, 1.0, 0.0, 0.0, 1.0, 0.0, 0.0, 1.0, 0.0, 0.0, 1.0, 0.0, 0.0, 1.0, 0.0, 0.0, 1.0, 0.0, 0.0, 1.0, 0.0, 0.0, 1.0, 0.0, 0.0, 1.0, 0.0, 0.0, 1.0, 0.0, 0.0, 1.0, 0.0, 0.0, 1.0, 0.0, 0.0, 1.0, 0.0, 0.0, 1.0, 0.0, 0.0, 1.0, 0.0, 0.0, 1.0, 0.0, 0.0, 1.0, 0.0, 0.0, 1.0, 0.0, 0.0, 1.0, 0.0, 0.0, 1.0, 0.0, 0.0, 1.0, 0.0, 0.0, 1.0, 0.0, 0.0, 1.0, 0.0, 0.0, 1.0, 0.0, 0.0, 1.0, 0.0, 0.0, 0.0, 0.0, 1.0, 0.0, 0.0, 1.0, 0.0, 0.0, 1.0, 0.0, 0.0, 1.0, 0.0, 0.0, 1.0, 0.0, 0.0, 1.0, 0.0, 0.0, 1.0, 0.0, 0.0, 1.0, 0.0, 0.0, 1.0, 0.0, 0.0, 1.0, 0.0, 0.0, 1.0, 0.0, 0.0, 1.0, 0.0, 0.0, 1.0, 0.0, 0.0, 1.0, 0.0, 0.0, 1.0, 0.0, 0.0, 1.0, 0.0, 0.0, 1.0, 0.0, 0.0, 1.0, 0.0, 0.0, 1.0, 0.0, 0.0, 1.0, 0.0, 0.0, 1.0, 0.0, 0.0, 1.0, 0.0, 0.0, 1.0, 0.0, 0.0, 1.0, 0.0, 0.0, 1.0, 0.0, 0.0, 1.0, 0.0, 0.0, 1.0, 0.0, 0.0, 1.0, 0.0, 0.0, 1.0, 0.0, 0.0, 1.0, 0.0, 0.0, 1.0, 0.0, 0.0, 1.0, 0.0, 0.0, 1.0, 0.0, 0.0, 1.0, 0.0, 0.0, 1.0, 0.0, 0.0, 1.0, 0.0, 0.0, 1.0, 0.0, 0.0, 1.0, 0.0, 0.0, 1.0, 0.0, 0.0, 1.0, 0.0, 0.0, 1.0, 0.0, 0.0, 1.0, 0.0, 0.0, 1.0, 0.0, 0.0, 1.0, 0.0, 0.0, 1.0, 0.0, 0.0, 1.0, 0.0, 0.0, 1.0, 0.0, 0.0, 1.0, 0.0, 0.0, 1.0, 0.0, 0.0, 1.0, 0.0, 0.0, 1.0, 0.0, 0.0, 1.0, 0.0, 0.0, 1.0, 0.0, 0.0, 1.0, 0.0, 0.0, 1.0, 0.0, 0.0, 1.0, 0.0, 0.0, 1.0, 0.0, 0.0, 1.0, 0.0, 0.0, 1.0, 0.0, 0.0, 1.0, 0.0, 0.0, 1.0, 0.0, 0.0, 1.0, 0.0, 0.0, 1.0, 0.0, 0.0, 1.0, 0.0, 0.0, 1.0, 0.0, 0.0, 1.0, 0.0, 0.0, 1.0, 0.0, 0.0, 1.0, 0.0, 0.0, 1.0, 0.0, 0.0, 1.0, 0.0, 0.0, 1.0, 0.0, 0.0, 1.0, 0.0, 0.0, 1.0, 0.0, 0.0, 1.0, 0.0, 0.0, 1.0, 0.0, 0.0, 1.0, 0.0, 0.0, 1.0, 0.0, 0.0, 1.0, 0.0, 0.0, 1.0, 0.0, 0.0, 1.0, 0.0, 0.0, 1.0, 0.0, 0.0, 1.0, 0.0, 0.0, 1.0, 0.0, 0.0, 1.0, 0.0, 0.0, 1.0, 0.0, 0.0, 1.0, 0.0, 0.0, 1.0, 0.0, 0.0, 1.0, 0.0, 0.0, 1.0, 0.0, 0.0, 1.0, 0.0, 0.0, 1.0, 0.0, 0.0, 1.0, 0.0, 0.0, 1.0, 0.0, 0.0, 1.0, 0.0, 0.0, 1.0, 0.0, 0.0, 1.0, 0.0, 0.0, 1.0, 0.0, 0.0, 1.0, 0.0, 0.0, 1.0, 0.0, 0.0, 1.0, 0.0, 0.0, 1.0, 0.0, 0.0, 1.0, 0.0, 0.0, 1.0, 0.0, 0.0, 1.0, 0.0, 0.0, 1.0, 0.0, 0.0, 1.0, 0.0, 0.0, 1.0, 0.0, 0.0, 1.0, 0.0, 0.0, 1.0, 0.0, 0.0, 1.0, 0.0, 0.0, 1.0, 0.0, 0.0, 1.0, 0.0, 0.0, 1.0, 0.0, 0.0, 1.0, 0.0, 0.0, 1.0, 0.0, 0.0, 1.0, 0.0, 0.0, 1.0, 0.0, 0.0, 1.0, 0.0, 0.0, 1.0, 0.0, 0.0, 1.0, 0.0, 0.0, 1.0, 0.0, 0.0, 1.0, 0.0, 0.0, 1.0, 0.0, 0.0, 1.0, 0.0, 0.0, 1.0, 0.0, 0.0, 1.0, 0.0, 0.0, 1.0, 0.0, 0.0, 1.0, 0.0, 0.0, 1.0, 0.0, 0.0, 1.0, 0.0, 0.0, 1.0, 0.0, 0.0, 1.0, 0.0, 0.0, 1.0, 0.0, 0.0, 1.0, 0.0, 0.0, 1.0, 0.0, 0.0, 1.0, 0.0, 0.0, 1.0, 0.0, 0.0, 1.0, 0.0, 0.0, 1.0, 0.0, 0.0, 1.0, 0.0, 0.0, 1.0, 0.0, 0.0, 1.0, 0.0, 0.0, 1.0, 0.0, 0.0, 1.0, 0.0, 0.0, 1.0, 0.0, 0.0, 1.0, 0.0, 0.0, 1.0, 0.0, 0.0, 1.0, 0.0, 0.0, 1.0, 0.0, 0.0, 1.0, 0.0, 0.0, 1.0, 0.0, 0.0, 1.0, 0.0, 0.0, 1.0, 0.0, 0.0, 1.0, 0.0, 0.0, 1.0, 0.0, 0.0, 1.0, 0.0, 0.0, 1.0, 0.0, 0.0, 1.0, 0.0, 0.0, 1.0, 0.0, 0.0, 1.0, 0.0, 0.0, 1.0, 0.0, 0.0, 1.0, 0.0, 0.0, 1.0, 0.0, 0.0, 1.0, 0.0, 0.0, 1.0, 0.0, 0.0, 1.0, 0.0, 0.0, 1.0, 0.0, 0.0, 1.0, 0.0, 0.0, 1.0, 0.0, 0.0, 1.0, 0.0, 0.0, 1.0, 0.0, 0.0, 1.0, 0.0, 0.0, 1.0, 0.0, 0.0, 1.0, 0.0, 0.0, 1.0, 0.0, 0.0, 1.0, 0.0, 0.0, 1.0, 0.0, 0.0, 1.0, 0.0, 0.0, 1.0, 0.0, 0.0, 1.0, 0.0, 0.0, 1.0, 0.0, 0.0, 1.0, 0.0, 0.0, 1.0, 0.0, 0.0, 1.0, 0.0, 0.0, 1.0, 0.0, 0.0, 1.0, 0.0, 0.0, 1.0, 0.0, 0.0, 1.0, 0.0, 0.0, 1.0, 0.0, 0.0, 1.0, 0.0, 0.0, 1.0, 0.0, 0.0, 1.0, 0.0, 0.0, 1.0, 0.0, 0.0, 1.0, 0.0, 0.0, 1.0, 0.0, 0.0, 1.0, 0.0, 0.0, 1.0, 0.0, 0.0, 1.0, 0.0, 0.0, -1.0, 0.0, 0.0, -1.0, 0.0, 0.0, -1.0, 0.0, 0.0, -1.0, 0.0, 0.0, -1.0, 0.0, 0.0, -1.0, 0.0, 0.0, -1.0, 0.0, 0.0, -1.0, 0.0, 0.0, -1.0, 0.0, 0.0, -1.0, 0.0, 0.0, -1.0, 0.0, 0.0, -1.0, 0.0, 0.0, -1.0, 0.0, 0.0, -1.0, 0.0, 0.0, -1.0, 0.0, 0.0, -1.0, 0.0, 0.0, -1.0, 0.0, 0.0, -1.0, 0.0, 0.0, -1.0, 0.0, 0.0, -1.0, 0.0, 0.0, -1.0, 0.0, 0.0, -1.0, 0.0, 0.0, -1.0, 0.0, 0.0, -1.0, 0.0, 0.0, -1.0, 0.0, 0.0, -1.0, 0.0, 0.0, -1.0, 0.0, 0.0, -1.0, 0.0, 0.0, -1.0, 0.0, 0.0, -1.0, 0.0, 0.0, -1.0, 0.0, 0.0, -1.0, 0.0, 0.0, -1.0, 0.0, 0.0, -1.0, 0.0, 0.0, -1.0, 0.0, 0.0, -1.0, 0.0, 0.0, -1.0, 0.0, 0.0, -1.0, 0.0, 0.0, -1.0, 0.0, 0.0, -1.0, 0.0, 0.0, -1.0, 0.0, 0.0, -1.0, 0.0, 0.0, -1.0, 0.0, 0.0, -1.0, 0.0, 0.0, -1.0, 0.0, 0.0, -1.0, 0.0, 0.0, -1.0, 0.0, 0.0, -1.0, 0.0, 0.0, -1.0, 0.0, 0.0, -1.0, 0.0, 0.0, -1.0, 0.0, 0.0, -1.0, 0.0, 0.0, -1.0, 0.0, 0.0, -1.0, 0.0, 0.0, -1.0, 0.0, 0.0, -1.0, 0.0, 0.0, -1.0, 0.0, 0.0, -1.0, 0.0, 0.0, -1.0, 0.0, 0.0, -1.0, 0.0, 0.0, -1.0, 0.0, 0.0, -1.0, 0.0, 0.0, -1.0, 0.0, 0.0, -1.0, 0.0, 0.0, -1.0, 0.0, 0.0, -1.0, 0.0, 0.0, -1.0, 0.0, 0.0, -1.0, 0.0, 0.0, -1.0, 0.0, 0.0, -1.0, 0.0, 0.0, -1.0, 0.0, 0.0, -1.0, 0.0, 0.0, -1.0, 0.0, 0.0, -1.0, 0.0, 0.0, -1.0, 0.0, 0.0, -1.0, 0.0, 0.0, -1.0, 0.0, 0.0, -1.0, 0.0, 0.0, -1.0, 0.0, 0.0, -1.0, 0.0, 0.0, -1.0, 0.0, 0.0, -1.0, 0.0, 0.0, -1.0, 0.0, 0.0, -1.0, 0.0, 0.0, -1.0, 0.0, 0.0, -1.0, 0.0, 0.0, -1.0, 0.0, 0.0, -1.0, 0.0, 0.0, -1.0, 0.0, 0.0, -1.0, 0.0, 0.0, -1.0, 0.0, 0.0, -1.0, 0.0, 0.0, -1.0, 0.0, 0.0, -1.0, 0.0, 0.0, -1.0, 0.0, 0.0, -1.0, 0.0, 0.0, -1.0, 0.0, 0.0, -1.0, 0.0, 0.0, -1.0, 0.0, 0.0, -1.0, 0.0, 0.0, -1.0, 0.0, 0.0, -1.0, 0.0, 0.0, -1.0, 0.0, 0.0, -1.0, 0.0, 0.0, -1.0, 0.0, 0.0, -1.0, 0.0, 0.0, -1.0, 0.0, 0.0, -1.0, 0.0, 0.0, -1.0, 0.0, 0.0, -1.0, 0.0, 0.0, -1.0, 0.0, 0.0, -1.0, 0.0, 0.0, -1.0, 0.0, 0.0, -1.0, 0.0, 0.0, -1.0, 0.0, 0.0, -1.0, 0.0, 0.0, -1.0, 0.0, 0.0, -1.0, 0.0, 0.0, -1.0, 0.0, 0.0, -1.0, 0.0, 0.0, -1.0, 0.0, 0.0, -1.0, 0.0, 0.0, -1.0, 0.0, 0.0, -1.0, 0.0, 0.0, -1.0, 0.0, 0.0, -1.0, 0.0, 0.0, -1.0, 0.0, 0.0, -1.0, 0.0, 0.0, -1.0, 0.0, 0.0, -1.0, 0.0, 0.0, -1.0, 0.0, 0.0, -1.0, 0.0, 0.0, -1.0, 0.0, 0.0, -1.0, 0.0, 0.0, -1.0, 0.0, 0.0, -1.0, 0.0, 0.0, -1.0, 0.0, 0.0, -1.0, 0.0, 0.0, -1.0, 0.0, 0.0, -1.0, 0.0, 0.0, -1.0, 0.0, 0.0, -1.0, 0.0, 0.0, -1.0, 0.0, 0.0, -1.0, 0.0, 0.0, -1.0, 0.0, 0.0, -1.0, 0.0, 0.0, -1.0, 0.0, 0.0, -1.0, 0.0, 0.0, -1.0, 0.0, 0.0, -1.0, 0.0, 0.0, -1.0, 0.0, 0.0, -1.0, 0.0, 0.0, -1.0, 0.0, 0.0, -1.0, 0.0, 0.0, -1.0, 0.0, 0.0, -1.0, 0.0, 0.0, -1.0, 0.0, 0.0, -1.0, 0.0, 0.0, -1.0, 0.0, 0.0, -1.0, 0.0, 0.0, -1.0, 0.0, 0.0, -1.0, 0.0, 0.0, -1.0, 0.0, 0.0, -1.0, 0.0, 0.0, -1.0, 0.0, 0.0, -1.0, 0.0, 0.0, -1.0, 0.0, 0.0, -1.0, 0.0, 0.0, -1.0, 0.0, 0.0, -1.0, 0.0, 0.0, -1.0, 0.0, 0.0, -1.0, 0.0, 0.0, -1.0, 0.0, 0.0, -1.0, 0.0, 0.0, -1.0, 0.0, 0.0, -1.0, 0.0, 0.0, -1.0, 0.0, 0.0, -1.0, 0.0, 0.0, -1.0, 0.0, 0.0, -1.0, 0.0, 0.0, -1.0, 0.0, 0.0, -1.0, 0.0, 0.0, -1.0, 0.0, 0.0, -1.0, 0.0, 0.0, -1.0, 0.0, 0.0, -1.0, 0.0, 0.0, -1.0, 0.0, 0.0, -1.0, 0.0, 0.0, -1.0, 0.0, 0.0, -1.0, 0.0, 0.0, -1.0, 0.0, 0.0, -1.0, 0.0, 0.0, -1.0, 0.0, 0.0, -1.0, 0.0, 0.0, -1.0, 0.0, -1.0, -9.099e-08, 0.0, -1.0, -5.219e-09, 0.0, -1.0, -1.231e-07, 0.0, -1.0, -1.617e-09, 0.0, -1.0, -5.219e-09, 0.0, -1.0, -9.099e-08, 0.0, -1.0, -1.395e-08, 0.0, -1.0, -9.099e-08, 0.0, -1.0, -1.231e-07, 0.0, -1.0, -1.395e-08, 0.0, -1.0, -1.617e-09, 0.0, -1.0, -9.099e-08, 0.0, -1.0, -1.256e-06, 0.0, -1.0, -1.617e-09, 0.0, -1.0, -1.395e-08, 0.0, -1.0, 0.0, 0.0, -1.0, -1.617e-09, 0.0, -1.0, -1.256e-06, 0.0, -1.0, 0.0, 0.0, -1.0, -5.219e-09, 0.0, -1.0, -1.617e-09, 0.0, -1.0, 0.0, 0.0, -1.0, -1.617e-09, 0.0, -1.0, 0.0, 0.0, -1.0, 0.0, 0.0, -1.0, -1.395e-08, 0.0, -1.0, -1.231e-07, 0.0, -1.0, 0.0, 0.0, -1.0, -1.256e-06, 0.0, -1.0, -1.395e-08, 0.0, -1.0, 0.0, 0.0, -1.0, 0.0, 0.0, -1.0, -1.256e-06, 0.0, -1.0, 0.0, 0.0, -1.0, -1.256e-06, 0.0, -1.0, 0.0, 0.0, -1.0, 0.0, 0.0, -1.0, 0.0, 0.0, -1.0, 0.0, 0.0, -1.0, 0.0, 0.0, -1.0, 0.0, 0.0, -1.0, 0.0, 0.0, -1.0, 0.0, 0.0, -1.0, -5.219e-09, 0.0, -1.0, 0.0, 0.0, -1.0, 0.0, 0.0, -1.0, 0.0, 0.0, -1.0, 0.0, 0.0, -1.0, 0.0, 0.0, -1.0, 0.0, 0.0, -1.0, 0.0, 0.0, -1.0, 1.117e-07, 0.0, -1.0, 0.0, 0.0, -1.0, 0.0, 0.0, -1.0, 1.117e-07, 0.0, -1.0, 0.0, 0.0, -1.0, 0.0, 0.0, -1.0, 1.192e-07, 0.0, -1.0, 0.0, 0.0, -1.0, 0.0, 0.0, -1.0, 1.192e-07, 0.0, -1.0, 0.0, 0.0, -1.0, 1.117e-07, 0.0, -1.0, -1.711e-09, 0.0, -1.0, 0.0, 0.0, -1.0, 1.192e-07, 0.0, -1.0, 1.119e-09, 0.0, -1.0, 1.117e-07, 0.0, -1.0, 0.0, 0.0, -1.0, 1.119e-09, 0.0, -1.0, 0.0, 0.0, -1.0, 0.0, 0.0, -1.0, 1.119e-09, 0.0, -1.0, -1.711e-09, 0.0, -1.0, 1.192e-07, 0.0, -1.0, 1.119e-09, 0.0, -1.0, 1.192e-07, 0.0, -1.0, 1.117e-07, 0.0, -1.0, -3.734e-07, 0.0, -1.0, -1.711e-09, 0.0, -1.0, 1.119e-09, 0.0, -1.0, 0.0, 0.0, -1.0, -1.711e-09, 0.0, -1.0, -3.734e-07, 0.0, -1.0, 0.0, 0.0, -1.0, 0.0, 0.0, -1.0, -1.711e-09, 0.0, -1.0, 0.0, 0.0, -1.0, -1.711e-09, 0.0, -1.0, 0.0, 0.0, -1.0, 0.0, 0.0, -1.0, 1.119e-09, 0.0, -1.0, 0.0, 0.0, -1.0, 0.0, 0.0, -1.0, -3.734e-07, 0.0, -1.0, 1.119e-09, 0.0, -1.0, 0.0, 0.0, -1.0, 0.0, 0.0, -1.0, -3.734e-07, 0.0, -1.0, 0.0, 0.0, -1.0, -3.734e-07, 0.0, -1.0, 0.0, 0.0, -1.0, 0.0, 0.0, -1.0, 0.0, 0.0, -1.0, 0.0, 0.0, -1.0, 0.0, 0.0, -1.0, 0.0, 0.0, -1.0, 0.0, 0.0, -1.0, 0.0, 0.0, -1.0, 0.0, 0.0, -1.0, 0.0, 0.0, -1.0, 0.0, 0.0, -1.0, 0.0, 0.0, -1.0, 0.0, 0.0, -1.0, 0.0, 0.0, -1.0, 0.0, 0.0, -1.0, 0.0, 0.0, -1.0, 0.0, 0.0, -1.0, 0.0, 0.0, -1.0, 0.0, 0.0, -1.0, 0.0, 0.0, -1.0, 0.0, 0.0, -1.0, 0.0, 0.0, -1.0, -4.708e-07, 0.0, -1.0, 0.0, 0.0, -1.0, 0.0, 0.0, -1.0, -4.708e-07, 0.0, -1.0, 0.0, 0.0, -1.0, 0.0, 0.0, -1.0, -5.417e-09, 0.0, -1.0, 0.0, 0.0, -1.0, -4.708e-07, 0.0, -1.0, 1.015e-07, 0.0, -1.0, 0.0, 0.0, -1.0, 0.0, 0.0, -1.0, 1.015e-07, 0.0, -1.0, 0.0, 0.0, -1.0, 0.0, 0.0, -1.0, 1.015e-07, 0.0, -1.0, -5.417e-09, 0.0, -1.0, -4.708e-07, 0.0, -1.0, 1.015e-07, 0.0, -1.0, -4.708e-07, 0.0, -1.0, 0.0, 0.0, -1.0, 1.494e-09, 0.0, -1.0, 0.0, 0.0, -1.0, -5.417e-09, 0.0, -1.0, 1.494e-09, 0.0, -1.0, -5.417e-09, 0.0, -1.0, 1.015e-07, 0.0, -1.0, 1.303e-07, 0.0, -1.0, 1.015e-07, 0.0, -1.0, 0.0, 0.0, -1.0, 1.303e-07, 0.0, -1.0, 1.494e-09, 0.0, -1.0, 1.015e-07, 0.0, -1.0, 0.0, 0.0, -1.0, 0.0, 0.0, -1.0, 1.494e-09, 0.0, -1.0, 0.0, 0.0, -1.0, 1.494e-09, 0.0, -1.0, 1.303e-07, 0.0, -1.0, 0.0, 0.0, -1.0, 0.0, 0.0, -1.0, 0.0, 0.0, -1.0, 0.0, 0.0, -1.0, 0.0, 0.0, -1.0, 0.0, 0.0, -1.0, 0.0, 0.0, -1.0, 0.0, 0.0, -1.0, 0.0, 0.0, -1.0, 0.0, 0.0, -1.0, 0.0, 0.0, -1.0, 0.0, 0.0, -1.0, 0.0, 0.0, -1.0, 0.0, 0.0, -1.0, 0.0, 0.0, -1.0, 0.0, 0.0, -1.0, 0.0, 0.0, -1.0, 0.0, 0.0, -1.0, 0.0, 0.0, -1.0, 0.0, 0.0, -1.0, 0.0, 0.0, -1.0, 0.0, 0.0, -1.0, 0.0, 0.0, -1.0, 0.0, 0.0, -1.0, 0.0, 0.0, -1.0, 0.0, 0.0, -1.0, 0.0, 0.0, -1.0, 0.0, 0.0, -1.0, 0.0, 0.0, -1.0, 0.0, 0.0, -1.0, 0.0, 0.0, -1.0, 0.0, 0.0, -1.0, 0.0, 0.0, -1.0, 0.0, 0.0, -1.0, 0.0, 0.0, -1.0, 0.0, 0.0, -1.0, 0.0, 0.0, -1.0, 0.0, 0.0, -1.0, 0.0, 0.0, -1.0, 0.0, 0.0, -1.0, 0.0, 0.0, -1.0, 0.0, 0.0, -1.0, 0.0, 0.0, -1.0, 0.0, 0.0, -1.0, 0.0, 0.0, -1.0, 0.0, 0.0, -1.0, 0.0, 0.0, -1.0, 0.0, 0.0, -1.0, 0.0, 0.0, -1.0, 0.0, 0.0, -1.0, 0.0, 0.0, -1.0, 0.0, 0.0, -1.0, 0.0, 0.0, -1.0, 0.0, 0.0, 1.0, 0.0, 0.0, 1.0, 0.0, 0.0, 1.0, 0.0, 0.0, 1.0, 0.0, 0.0, 1.0, 0.0, 0.0, 1.0, 0.0, 0.0, 1.0, 0.0, 0.0, 1.0, 0.0, 0.0, 1.0, 0.0, 0.0, 1.0, 0.0, 0.0, 1.0, 0.0, 0.0, 1.0, 0.0, 0.0, 1.0, 0.0, 0.0, 1.0, 0.0, 0.0, 1.0, 0.0, 0.0, 1.0, 0.0, 0.0, 1.0, 0.0, 0.0, 1.0, 0.0, 0.0, 1.0, 0.0, 0.0, 1.0, 0.0, 0.0, 1.0, 0.0, 0.0, 1.0, 0.0, 0.0, 1.0, 0.0, 0.0, 1.0, 0.0, 0.0, 1.0, 0.0, 0.0, 1.0, 0.0, 0.0, 1.0, 0.0, 0.0, 1.0, 0.0, 0.0, 1.0, 0.0, 0.0, 1.0, 0.0, 0.0, 1.0, 0.0, 0.0, 1.0, 0.0, 0.0, 1.0, 0.0, 0.0, 1.0, 0.0, 0.0, 1.0, 0.0, 0.0, 1.0, 0.0, 0.0, 1.0, 0.0, 0.0, 1.0, 0.0, 0.0, 1.0, 0.0, 0.0, 1.0, 0.0, 0.0, 1.0, 0.0, 0.0, 1.0, 0.0, 0.0, 1.0, 0.0, 0.0, 1.0, 0.0, 0.0, 1.0, 0.0, 0.0, 1.0, 0.0, 0.0, 1.0, 0.0, 0.0, 1.0, 0.0, 0.0, 1.0, 0.0, 0.0, 1.0, 0.0, 0.0, 1.0, 0.0, 0.0, 1.0, 0.0, 0.0, 1.0, 0.0, 0.0, 1.0, 0.0, 0.0, 1.0, 0.0, 0.0, 1.0, 0.0, 0.0, 1.0, 0.0, 0.0, 1.0, 0.0, 0.0, 1.0, 0.0, 0.0, 1.0, 0.0, 0.0, 1.0, 0.0, 0.0, 1.0, 0.0, 0.0, 1.0, 0.0, 0.0, 1.0, 0.0, 0.0, 1.0, 0.0, 0.0, 1.0, 0.0, 0.0, 1.0, 0.0, 0.0, 1.0, 0.0, 0.0, 1.0, 0.0, 0.0, 1.0, 0.0, 0.0, 1.0, 0.0, 0.0, 1.0, 0.0, 0.0, 1.0, 0.0, 0.0, 1.0, 0.0, 0.0, 1.0, 0.0, 0.0, 1.0, 0.0, 0.0, 1.0, 0.0, 0.0, 1.0, 0.0, 0.0, 1.0, 0.0, 0.0, 1.0, 0.0, 0.0, 1.0, 0.0, 0.0, 1.0, 0.0, 0.0, 1.0, 0.0, 0.0, 1.0, 0.0, 0.0, 1.0, 0.0, 0.0, 1.0, 0.0, 0.0, 1.0, 0.0, 0.0, 1.0, 0.0, 0.0, 1.0, 0.0, 0.0, 1.0, 0.0, 0.0, 1.0, 0.0, 0.0, 1.0, 0.0, 0.0, 1.0, 0.0, 0.0, 1.0, 0.0, 0.0, 1.0, 0.0, 0.0, 1.0, 0.0, 0.0, 1.0, 0.0, 0.0, 1.0, 0.0, 0.0, 1.0, 0.0, 0.0, 1.0, 0.0, 0.0, 1.0, 0.0, 0.0, 1.0, 0.0, 0.0, 1.0, 0.0, 0.0, 1.0, 0.0, 0.0, 1.0, 0.0, 0.0, 1.0, 0.0, 0.0, 1.0, 0.0, 0.0, 1.0, 0.0, 0.0, 1.0, 0.0, 0.0, 1.0, 0.0, 0.0, 1.0, 0.0, 0.0, 1.0, 0.0, 0.0, 1.0, 0.0, 0.0, 1.0, 0.0, 0.0, 1.0, 0.0, 0.0, 1.0, 0.0, 0.0, 1.0, 0.0, 0.0, 1.0, 0.0, 0.0, 1.0, 0.0, 0.0, 1.0, 0.0, 0.0, 1.0, 0.0, 0.0, 1.0, 0.0, 0.0, 1.0, 0.0, 0.0, 1.0, 0.0, 0.0, 1.0, 0.0, 0.0, 1.0, 0.0, 0.0, 1.0, 0.0, 0.0, 1.0, 0.0, 0.0, 1.0, 0.0, 0.0, 1.0, 0.0, 0.0, 1.0, 0.0, 0.0, 1.0, 0.0, 0.0, 1.0, 0.0, 0.0, 1.0, 0.0, 0.0, 1.0, 0.0, 0.0, 1.0, 0.0, 0.0, 1.0, 0.0, 0.0, 1.0, 0.0, 0.0, 1.0, 0.0, 0.0, 1.0, 0.0, 0.0, 1.0, 0.0, 0.0, 1.0, 0.0, 0.0, 1.0, 0.0, 0.0, 1.0, 0.0, 0.0, 1.0, 0.0, 0.0, 1.0, 0.0, 0.0, 1.0, 0.0, 0.0, 1.0, 0.0, 0.0, 1.0, 0.0, 0.0, 1.0, 0.0, 0.0, 1.0, 0.0, 0.0, 1.0, 0.0, 0.0, 1.0, 0.0, 0.0, 1.0, 0.0, 0.0, 1.0, 0.0, 0.0, 1.0, 0.0, 0.0, 1.0, 0.0, 0.0, 1.0, 0.0, 0.0, 1.0, 0.0, 0.0, 1.0, 0.0, 0.0, 1.0, 0.0, 0.0, 1.0, 0.0, 0.0, 1.0, 0.0, 0.0, 1.0, 0.0, 0.0, 1.0, 0.0, 0.0, 1.0, 0.0, 0.0, 1.0, 0.0, 0.0, 1.0, 0.0, 0.0, 1.0, 0.0, 0.0, 1.0, 0.0, 0.0, 1.0, 0.0, 0.0, 1.0, 0.0, 0.0, 1.0, 0.0, 0.0, 1.0, 0.0, 0.0, 1.0, 0.0, 0.0, 1.0, 0.0, 0.0, 1.0, 0.0, 0.0, 1.0, 0.0, 0.0, 1.0, 0.0, 0.0, 1.0, 0.0, 0.0, 1.0, 0.0, 0.0, 1.0, 0.0, 0.0, 1.0, 0.0, 0.0, 1.0, 0.0, 0.0, 1.0, 0.0, 0.0, 1.0, 0.0, 0.0, 1.0, 0.0, 0.0, 1.0, 0.0, 0.0, 1.0, 0.0, 0.0, 1.0, 0.0, 0.0, 1.0, 0.0, 0.0, 1.0, 0.0, 0.0, 1.0, 0.0, 0.0, 1.0, 0.0, 0.0, 1.0, 0.0, 0.0, 1.0, 0.0, 0.0, 1.0, 0.0, 0.0, 1.0, 0.0, 0.0, 1.0, 0.0, 0.0, 1.0, 0.0, 0.0, 1.0, 0.0, 0.0, 1.0, 0.0, 0.0, 1.0, 0.0, 0.0, 1.0, -6.286e-08, 0.0, 1.0, 0.0, 0.0, 1.0, 0.0, 0.0, 1.0, -6.286e-08, 0.0, 1.0, 0.0, 0.0, 1.0, 0.0, 0.0, 1.0, -5.226e-09, 0.0, 1.0, 0.0, 0.0, 1.0, 0.0, 0.0, 1.0, -5.226e-09, 0.0, 1.0, 0.0, 0.0, 1.0, -6.286e-08, 0.0, 1.0, -5.226e-09, 0.0, 1.0, 0.0, 0.0, 1.0, 0.0, 0.0, 1.0, -5.226e-09, 0.0, 1.0, -6.286e-08, 0.0, 1.0, 0.0, 0.0, 1.0, -6.428e-09, 0.0, 1.0, -5.226e-09, 0.0, 1.0, -6.286e-08, 0.0, 1.0, -6.428e-09, 0.0, 1.0, 0.0, 0.0, 1.0, 0.0, 0.0, 1.0, -6.428e-09, 0.0, 1.0, 0.0, 0.0, 1.0, 0.0, 0.0, 1.0, 0.0, 0.0, 1.0, 0.0, 0.0, 1.0, 0.0, 0.0, 1.0, 0.0, 0.0, 1.0, 0.0, 0.0, 1.0, 0.0, 0.0, 1.0, 0.0, 0.0, 1.0, 0.0, 0.0, 1.0, 0.0, 0.0, 1.0, 0.0, 0.0, 1.0, 0.0, 0.0, 1.0, 0.0, 0.0, 1.0, 0.0, 0.0, 1.0, 0.0, 0.0, 1.0, 0.0, 0.0, 1.0, 0.0, 0.0, 1.0, 0.0, 0.0, 1.0, 0.0, 0.0, 1.0, 0.0, 0.0, 1.0, 0.0, 0.0, 1.0, 0.0, 0.0, 1.0, 0.0, 0.0, 1.0, 0.0, 0.0, 1.0, 0.0, 0.0, 1.0, 0.0, 0.0, 1.0, 0.0, 0.0, 1.0, 0.0, 0.0, 1.0, 0.0, 0.0, 1.0, 0.0, 0.0, 1.0, 0.0, 0.0, 1.0, 0.0, 0.0, 1.0, 0.0, 0.0, 1.0, 0.0, 0.0, 1.0, 0.0, 0.0, 1.0, 0.0, 0.0, 1.0, 0.0, 0.0, 1.0, 0.0, 0.0, 1.0, 0.0, 0.0, 1.0, 0.0, 0.0, 1.0, 0.0, 0.0, 1.0, 0.0, 0.0, 1.0, 0.0, 0.0, 1.0, 0.0, 0.0, 1.0, 0.0, 0.0, 1.0, 0.0, 0.0, 1.0, 0.0, 0.0, 1.0, 0.0, 0.0, 1.0, 0.0, 0.0, 1.0, 0.0, 0.0, 1.0, 0.0, 0.0, 1.0, 0.0, 0.0, 1.0, 0.0, 0.0, 1.0, 0.0, 0.0, 1.0, 0.0, 0.0, 1.0, 0.0, 0.0, 1.0, 0.0, 0.0, 1.0, 0.0, 0.0, 1.0, 0.0, 0.0, 1.0, 0.0, 0.0, 1.0, 0.0, 0.0, 1.0, 0.0, 0.0, 1.0, 0.0, 0.0, 1.0, 0.0, 0.0, 1.0, 0.0, 0.0, 1.0, 0.0, 0.0, 1.0, 0.0, 0.0, 1.0, 0.0, 0.0, 1.0, 0.0, 0.0, 1.0, 0.0, 0.0, 1.0, 0.0, 0.0, 1.0, 0.0, 0.0, 1.0, 0.0, 0.0, 1.0, 0.0, 0.0, 1.0, 0.0, 0.0, 1.0, 0.0, 0.0, 1.0, 0.0, 0.0, 1.0, 0.0, 0.0, 1.0, 0.0, 0.0, 1.0, 0.0, 0.0, 1.0, 0.0, 0.0, 1.0, 0.0, 0.0, 1.0, 0.0, 0.0, 1.0, 0.0, 0.0, 1.0, 0.0, 0.0, 1.0, 0.0, 0.0, 1.0, 0.0, 0.0, 1.0, 0.0, 0.0, 1.0, 0.0, 0.0, 1.0, 0.0, 0.0, 1.0, 0.0, 0.0, 1.0, 0.0])] * 3)])

# ---- objects
ob_tronco_01 = bpy.data.objects.new('Tronco_01', me_tronco_01)

# ---- transforms, parenting, visibility, modifiers, constraints
ob_tronco_01.location = (0.0, 0.0, 0.0)
ob_tronco_01.rotation_euler = (1.571, -0.0, 0.0)
ob_tronco_01.lineart.crease_threshold = 0.0

# ---- collection membership
col_collection_1.objects.link(ob_tronco_01)

# ---- scene / render settings (as saved in the file)
scene.frame_start = 1; scene.frame_end = 250; scene.frame_set(1)
scene.render.engine = 'BLENDER_EEVEE_NEXT'
scene.render.resolution_percentage = 50
scene.render.dither_intensity = 0.0
scene.cycles.use_denoising = False
scene.cycles.samples = 128
scene.cycles.sampling_pattern = 'TABULATED_SOBOL'
scene.cycles.use_adaptive_sampling = False
scene.cycles.use_light_tree = False
scene.cycles.blur_glossy = 0.0
scene.cycles.sample_clamp_indirect = 0.0
scene.view_settings.view_transform = 'Standard'
bpy.context.view_layer.update()

# ---- added for rendering (the .blend has no active camera and no usable light): camera, sun
cam_auto = bpy.data.cameras.new('AutoCamera')
cam_auto.lens = 50.0
cam_auto.sensor_width = 36.0
cam_auto.clip_end = 1000.0
ob_auto_camera = bpy.data.objects.new('AutoCamera', cam_auto)
scene.collection.objects.link(ob_auto_camera)
ob_auto_camera.location = (30.564, -37.9189, 25.1067)
ob_auto_camera.rotation_euler = (1.09748, -7.21219e-08, 0.694738)
scene.camera = ob_auto_camera
light_auto_sun = bpy.data.lights.new('AutoSun', 'SUN')
light_auto_sun.energy = 3.0
light_auto_sun.angle = 0.0523599
ob_auto_sun = bpy.data.objects.new('AutoSun', light_auto_sun)
scene.collection.objects.link(ob_auto_sun)
ob_auto_sun.rotation_euler = (0.872665, 0.174533, 0.523599)
bpy.context.view_layer.update()
